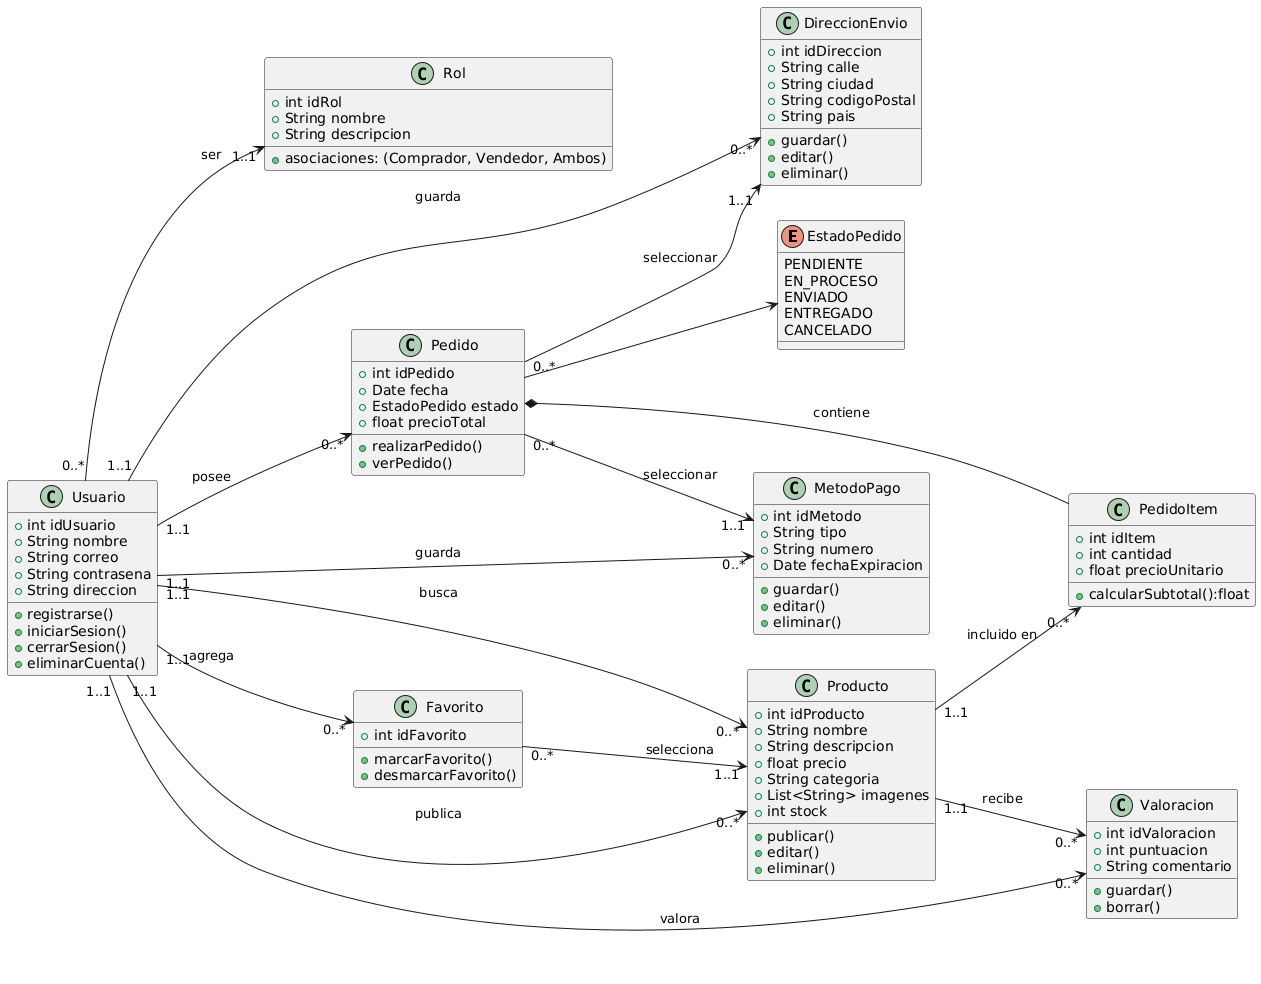

The diagram above was rendered by PlantUML. Its source (embedded in the PNG):
@startuml
' Dirección del diagrama
left to right direction

' === ENUM DE ESTADOS DE PEDIDO ===
enum EstadoPedido {
    PENDIENTE
    EN_PROCESO
    ENVIADO
    ENTREGADO
    CANCELADO
}

' === GRUPO USUARIO Y RELACIONES PRINCIPALES ===
class Usuario {
    +int idUsuario
    +String nombre
    +String correo
    +String contrasena
    +String direccion
    +registrarse()
    +iniciarSesion()
    +cerrarSesion()
    +eliminarCuenta()
}

class Rol {
    +int idRol
    +String nombre
    +String descripcion
    +asociaciones: (Comprador, Vendedor, Ambos)
}

class DireccionEnvio {
    +int idDireccion
    +String calle
    +String ciudad
    +String codigoPostal
    +String pais
    +guardar()
    +editar()
    +eliminar()
}

class MetodoPago {
    +int idMetodo
    +String tipo
    +String numero
    +Date fechaExpiracion
    +guardar()
    +editar()
    +eliminar()
}

Usuario "0..*" --> "1..1" Rol : ser
Usuario "1..1" -->"0..*" Pedido : posee
Usuario "1..1" --> "0..*" Valoracion : valora
Usuario "1..1"--> "0..*" Favorito : agrega
Usuario "1..1" --> "0..*" Producto : publica
Usuario "1..1" --> "0..*" Producto : busca
Usuario "1..1" --> "0..*" DireccionEnvio : guarda
Usuario "1..1"--> "0..*" MetodoPago : guarda

' === GRUPO PRODUCTO Y FAVORITOS ===
class Producto {
    +int idProducto
    +String nombre
    +String descripcion
    +float precio
    +String categoria
    +List<String> imagenes
    +int stock
    +publicar()
    +editar()
    +eliminar()
}

class Favorito {
    +int idFavorito
    +marcarFavorito()
    +desmarcarFavorito()
}

class Valoracion {
    +int idValoracion
    +int puntuacion
    +String comentario
    +guardar()
    +borrar()
}

Producto "1..1"--> "0..*" Valoracion : recibe
Producto "1..1" --> "0..*" PedidoItem : incluido en
Favorito "0..*" --> "1..1" Producto : selecciona

' === GRUPO PEDIDOS ===
class Pedido {
    +int idPedido
    +Date fecha
    +EstadoPedido estado
    +float precioTotal
    +realizarPedido()
    +verPedido()
}

class PedidoItem {
    +int idItem
    +int cantidad
    +float precioUnitario
    +calcularSubtotal():float
}

Pedido *-- PedidoItem : contiene
Pedido "0..*" -->  "1..1" DireccionEnvio : seleccionar
Pedido "0..*" --> "1..1" MetodoPago : seleccionar
Pedido --> EstadoPedido
@enduml